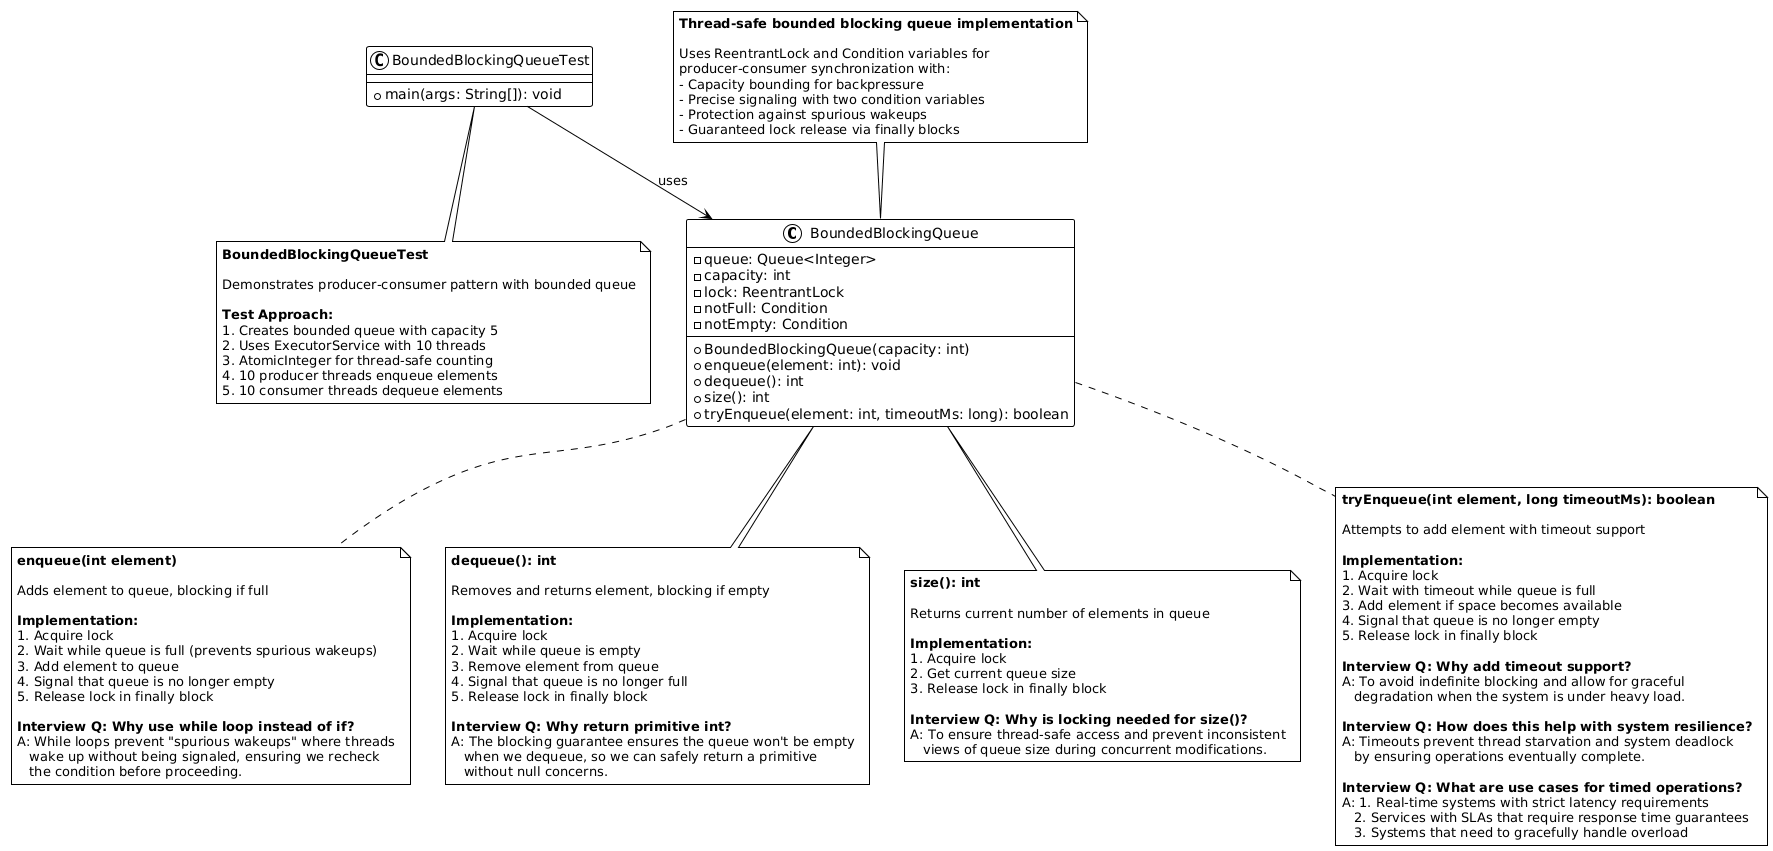

The diagram above was rendered by PlantUML. Its source (embedded in the PNG):
@startuml
!theme plain

class BoundedBlockingQueue {
  - queue: Queue<Integer>
  - capacity: int
  - lock: ReentrantLock
  - notFull: Condition
  - notEmpty: Condition
  
  + BoundedBlockingQueue(capacity: int)
  + enqueue(element: int): void
  + dequeue(): int
  + size(): int
  + tryEnqueue(element: int, timeoutMs: long): boolean
}

class BoundedBlockingQueueTest {
  + main(args: String[]): void
}

BoundedBlockingQueueTest --> BoundedBlockingQueue : uses

note top of BoundedBlockingQueue
  **Thread-safe bounded blocking queue implementation**
  
  Uses ReentrantLock and Condition variables for
  producer-consumer synchronization with:
  - Capacity bounding for backpressure
  - Precise signaling with two condition variables
  - Protection against spurious wakeups
  - Guaranteed lock release via finally blocks
end note

note as N1
  **enqueue(int element)**
  
  Adds element to queue, blocking if full
  
  **Implementation:**
  1. Acquire lock
  2. Wait while queue is full (prevents spurious wakeups)
  3. Add element to queue
  4. Signal that queue is no longer empty
  5. Release lock in finally block
  
  **Interview Q: Why use while loop instead of if?**
  A: While loops prevent "spurious wakeups" where threads
     wake up without being signaled, ensuring we recheck
     the condition before proceeding.
end note

BoundedBlockingQueue .. N1

note as N2
  **dequeue(): int**
  
  Removes and returns element, blocking if empty
  
  **Implementation:**
  1. Acquire lock
  2. Wait while queue is empty
  3. Remove element from queue
  4. Signal that queue is no longer full
  5. Release lock in finally block
  
  **Interview Q: Why return primitive int?**
  A: The blocking guarantee ensures the queue won't be empty
     when we dequeue, so we can safely return a primitive
     without null concerns.
end note

BoundedBlockingQueue .. N2

note as N3
  **size(): int**
  
  Returns current number of elements in queue
  
  **Implementation:**
  1. Acquire lock
  2. Get current queue size
  3. Release lock in finally block
  
  **Interview Q: Why is locking needed for size()?**
  A: To ensure thread-safe access and prevent inconsistent
     views of queue size during concurrent modifications.
end note

BoundedBlockingQueue .. N3

note as N4
  **tryEnqueue(int element, long timeoutMs): boolean**
  
  Attempts to add element with timeout support
  
  **Implementation:**
  1. Acquire lock
  2. Wait with timeout while queue is full
  3. Add element if space becomes available
  4. Signal that queue is no longer empty
  5. Release lock in finally block
  
  **Interview Q: Why add timeout support?**
  A: To avoid indefinite blocking and allow for graceful
     degradation when the system is under heavy load.
  
  **Interview Q: How does this help with system resilience?**
  A: Timeouts prevent thread starvation and system deadlock
     by ensuring operations eventually complete.
  
  **Interview Q: What are use cases for timed operations?**
  A: 1. Real-time systems with strict latency requirements
     2. Services with SLAs that require response time guarantees
     3. Systems that need to gracefully handle overload
end note

BoundedBlockingQueue .. N4

note as N5
  **BoundedBlockingQueueTest**
  
  Demonstrates producer-consumer pattern with bounded queue
  
  **Test Approach:**
  1. Creates bounded queue with capacity 5
  2. Uses ExecutorService with 10 threads
  3. AtomicInteger for thread-safe counting
  4. 10 producer threads enqueue elements
  5. 10 consumer threads dequeue elements
end note

BoundedBlockingQueueTest .. N5
@enduml